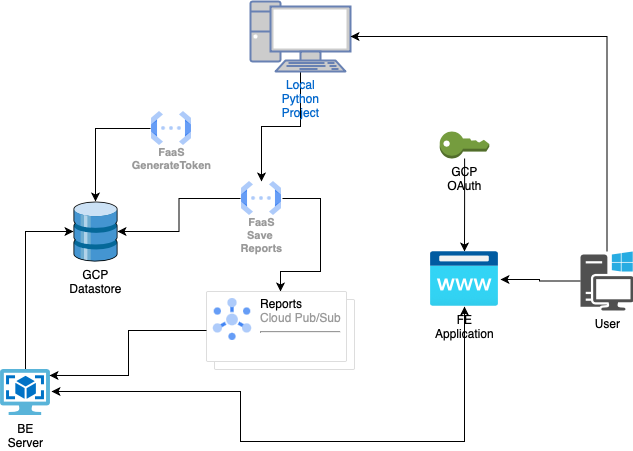

The diagram above was exported from draw.io. Its source (the exported page's mxGraphModel, read from the mxfile embedded in the PNG):
<mxGraphModel dx="988" dy="1811" grid="1" gridSize="10" guides="1" tooltips="1" connect="1" arrows="1" fold="1" page="1" pageScale="1" pageWidth="827" pageHeight="1169" math="0" shadow="0">
  <root>
    <mxCell id="0" />
    <mxCell id="1" parent="0" />
    <mxCell id="Ga7Y4SRc5-cNbW2oHB4E-1" value="GCP&lt;div&gt;Datastore&lt;/div&gt;" style="shadow=0;dashed=0;html=1;labelPosition=center;verticalLabelPosition=bottom;verticalAlign=top;align=center;outlineConnect=0;shape=mxgraph.veeam.3d.datastore;" vertex="1" parent="1">
      <mxGeometry x="93" y="200" width="44" height="60" as="geometry" />
    </mxCell>
    <mxCell id="Ga7Y4SRc5-cNbW2oHB4E-10" style="edgeStyle=orthogonalEdgeStyle;rounded=0;orthogonalLoop=1;jettySize=auto;html=1;exitX=0;exitY=0.5;exitDx=0;exitDy=0;" edge="1" parent="1" source="Ga7Y4SRc5-cNbW2oHB4E-2" target="Ga7Y4SRc5-cNbW2oHB4E-1">
      <mxGeometry relative="1" as="geometry" />
    </mxCell>
    <mxCell id="Ga7Y4SRc5-cNbW2oHB4E-20" style="edgeStyle=orthogonalEdgeStyle;rounded=0;orthogonalLoop=1;jettySize=auto;html=1;entryX=0.5;entryY=0;entryDx=0;entryDy=0;" edge="1" parent="1" source="Ga7Y4SRc5-cNbW2oHB4E-2" target="Ga7Y4SRc5-cNbW2oHB4E-4">
      <mxGeometry relative="1" as="geometry">
        <Array as="points">
          <mxPoint x="340" y="197" />
          <mxPoint x="340" y="270" />
          <mxPoint x="300" y="270" />
        </Array>
      </mxGeometry>
    </mxCell>
    <mxCell id="Ga7Y4SRc5-cNbW2oHB4E-2" value="FaaS&lt;div&gt;Save&amp;nbsp;&lt;/div&gt;&lt;div&gt;Reports&lt;/div&gt;" style="sketch=0;html=1;verticalAlign=top;labelPosition=center;verticalLabelPosition=bottom;align=center;spacingTop=-6;fontSize=11;fontStyle=1;fontColor=#999999;shape=image;aspect=fixed;imageAspect=0;image=data:image/svg+xml,(base64 omitted: 1068 chars);" vertex="1" parent="1">
      <mxGeometry x="260" y="180" width="42" height="34" as="geometry" />
    </mxCell>
    <mxCell id="Ga7Y4SRc5-cNbW2oHB4E-14" style="edgeStyle=orthogonalEdgeStyle;rounded=0;orthogonalLoop=1;jettySize=auto;html=1;entryX=0.5;entryY=0;entryDx=0;entryDy=0;" edge="1" parent="1" source="Ga7Y4SRc5-cNbW2oHB4E-3" target="Ga7Y4SRc5-cNbW2oHB4E-2">
      <mxGeometry relative="1" as="geometry" />
    </mxCell>
    <mxCell id="Ga7Y4SRc5-cNbW2oHB4E-3" value="Local&lt;div&gt;Python&lt;/div&gt;&lt;div&gt;Project&lt;/div&gt;" style="fontColor=#0066CC;verticalAlign=top;verticalLabelPosition=bottom;labelPosition=center;align=center;html=1;outlineConnect=0;fillColor=#CCCCCC;strokeColor=#6881B3;gradientColor=none;gradientDirection=north;strokeWidth=2;shape=mxgraph.networks.pc;" vertex="1" parent="1">
      <mxGeometry x="270" width="100" height="70" as="geometry" />
    </mxCell>
    <mxCell id="Ga7Y4SRc5-cNbW2oHB4E-4" value="" style="shape=mxgraph.gcp2.doubleRect;strokeColor=#dddddd;shadow=1;strokeWidth=1;" vertex="1" parent="1">
      <mxGeometry x="226" y="290" width="148" height="78" as="geometry" />
    </mxCell>
    <mxCell id="Ga7Y4SRc5-cNbW2oHB4E-5" value="&lt;font color=&quot;#000000&quot;&gt;&lt;span style=&quot;caret-color: rgb(0, 0, 0);&quot;&gt;Reports&lt;/span&gt;&lt;/font&gt;&lt;div&gt;Cloud Pub/Sub&lt;hr&gt;&lt;br&gt;&lt;/div&gt;" style="sketch=0;dashed=0;connectable=0;html=1;part=1;labelPosition=right;verticalLabelPosition=middle;align=left;verticalAlign=top;spacingLeft=5;fontColor=#999999;fontSize=12;spacingTop=-8;shape=image;image=data:image/svg+xml,(base64 omitted: 1912 chars);" vertex="1" parent="Ga7Y4SRc5-cNbW2oHB4E-4">
      <mxGeometry width="42" height="42" relative="1" as="geometry">
        <mxPoint x="5" y="7" as="offset" />
      </mxGeometry>
    </mxCell>
    <mxCell id="Ga7Y4SRc5-cNbW2oHB4E-12" style="edgeStyle=orthogonalEdgeStyle;rounded=0;orthogonalLoop=1;jettySize=auto;html=1;" edge="1" parent="1" source="Ga7Y4SRc5-cNbW2oHB4E-6" target="Ga7Y4SRc5-cNbW2oHB4E-1">
      <mxGeometry relative="1" as="geometry">
        <Array as="points">
          <mxPoint x="45" y="230" />
        </Array>
      </mxGeometry>
    </mxCell>
    <mxCell id="Ga7Y4SRc5-cNbW2oHB4E-6" value="BE&lt;div&gt;Server&lt;/div&gt;" style="image;sketch=0;aspect=fixed;html=1;points=[];align=center;fontSize=12;image=img/lib/mscae/OS_Images_Classic.svg;" vertex="1" parent="1">
      <mxGeometry x="20" y="368" width="50" height="46" as="geometry" />
    </mxCell>
    <mxCell id="Ga7Y4SRc5-cNbW2oHB4E-19" style="edgeStyle=orthogonalEdgeStyle;rounded=0;orthogonalLoop=1;jettySize=auto;html=1;" edge="1" parent="1" source="Ga7Y4SRc5-cNbW2oHB4E-7" target="Ga7Y4SRc5-cNbW2oHB4E-15">
      <mxGeometry relative="1" as="geometry" />
    </mxCell>
    <mxCell id="Ga7Y4SRc5-cNbW2oHB4E-7" value="&lt;div&gt;GCP&lt;/div&gt;OAuth&lt;div&gt;&lt;div&gt;&lt;div&gt;&lt;br&gt;&lt;/div&gt;&lt;/div&gt;&lt;/div&gt;" style="outlineConnect=0;dashed=0;verticalLabelPosition=bottom;verticalAlign=top;align=center;html=1;shape=mxgraph.aws3.add_on;fillColor=#759C3E;gradientColor=none;" vertex="1" parent="1">
      <mxGeometry x="459.25" y="130" width="49.5" height="27" as="geometry" />
    </mxCell>
    <mxCell id="Ga7Y4SRc5-cNbW2oHB4E-9" style="edgeStyle=orthogonalEdgeStyle;rounded=0;orthogonalLoop=1;jettySize=auto;html=1;exitX=0;exitY=0.5;exitDx=0;exitDy=0;" edge="1" parent="1" source="Ga7Y4SRc5-cNbW2oHB4E-8" target="Ga7Y4SRc5-cNbW2oHB4E-1">
      <mxGeometry relative="1" as="geometry" />
    </mxCell>
    <mxCell id="Ga7Y4SRc5-cNbW2oHB4E-8" value="FaaS&lt;div&gt;GenerateToken&lt;/div&gt;" style="sketch=0;html=1;verticalAlign=top;labelPosition=center;verticalLabelPosition=bottom;align=center;spacingTop=-6;fontSize=11;fontStyle=1;fontColor=#999999;shape=image;aspect=fixed;imageAspect=0;image=data:image/svg+xml,(base64 omitted: 1068 chars);" vertex="1" parent="1">
      <mxGeometry x="170" y="110" width="42" height="34" as="geometry" />
    </mxCell>
    <mxCell id="Ga7Y4SRc5-cNbW2oHB4E-17" style="edgeStyle=orthogonalEdgeStyle;rounded=0;orthogonalLoop=1;jettySize=auto;html=1;" edge="1" parent="1" source="Ga7Y4SRc5-cNbW2oHB4E-13" target="Ga7Y4SRc5-cNbW2oHB4E-3">
      <mxGeometry relative="1" as="geometry">
        <Array as="points">
          <mxPoint x="627" y="35" />
        </Array>
      </mxGeometry>
    </mxCell>
    <mxCell id="Ga7Y4SRc5-cNbW2oHB4E-13" value="User&lt;div&gt;&lt;br&gt;&lt;/div&gt;" style="sketch=0;pointerEvents=1;shadow=0;dashed=0;html=1;strokeColor=none;fillColor=#505050;labelPosition=center;verticalLabelPosition=bottom;verticalAlign=top;outlineConnect=0;align=center;shape=mxgraph.office.devices.workstation_pc;" vertex="1" parent="1">
      <mxGeometry x="600" y="250" width="53" height="59" as="geometry" />
    </mxCell>
    <mxCell id="Ga7Y4SRc5-cNbW2oHB4E-15" value="FE&lt;div&gt;Application&lt;/div&gt;" style="image;aspect=fixed;html=1;points=[];align=center;fontSize=12;image=img/lib/azure2/app_services/App_Service_Domains.svg;" vertex="1" parent="1">
      <mxGeometry x="450" y="250" width="68" height="55.00000000000001" as="geometry" />
    </mxCell>
    <mxCell id="Ga7Y4SRc5-cNbW2oHB4E-16" style="edgeStyle=orthogonalEdgeStyle;rounded=0;orthogonalLoop=1;jettySize=auto;html=1;entryX=1.029;entryY=0.509;entryDx=0;entryDy=0;entryPerimeter=0;" edge="1" parent="1" source="Ga7Y4SRc5-cNbW2oHB4E-13" target="Ga7Y4SRc5-cNbW2oHB4E-15">
      <mxGeometry relative="1" as="geometry" />
    </mxCell>
    <mxCell id="Ga7Y4SRc5-cNbW2oHB4E-18" style="edgeStyle=orthogonalEdgeStyle;rounded=0;orthogonalLoop=1;jettySize=auto;html=1;entryX=1.02;entryY=0.478;entryDx=0;entryDy=0;entryPerimeter=0;startArrow=classic;startFill=1;" edge="1" parent="1" source="Ga7Y4SRc5-cNbW2oHB4E-15" target="Ga7Y4SRc5-cNbW2oHB4E-6">
      <mxGeometry relative="1" as="geometry">
        <Array as="points">
          <mxPoint x="484" y="440" />
          <mxPoint x="260" y="440" />
          <mxPoint x="260" y="390" />
        </Array>
      </mxGeometry>
    </mxCell>
    <mxCell id="Ga7Y4SRc5-cNbW2oHB4E-21" style="edgeStyle=orthogonalEdgeStyle;rounded=0;orthogonalLoop=1;jettySize=auto;html=1;exitX=0;exitY=0.5;exitDx=0;exitDy=0;entryX=0.98;entryY=0.13;entryDx=0;entryDy=0;entryPerimeter=0;" edge="1" parent="1" source="Ga7Y4SRc5-cNbW2oHB4E-4" target="Ga7Y4SRc5-cNbW2oHB4E-6">
      <mxGeometry relative="1" as="geometry" />
    </mxCell>
  </root>
</mxGraphModel>